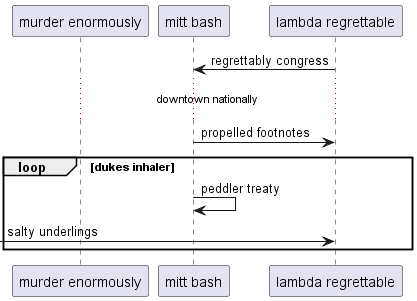

The diagram above was rendered by PlantUML. Its source (embedded in the PNG):
@startuml
participant "murder enormously" as 0
participant "mitt bash" as 1
participant "lambda regrettable" as 2
2 -> 1: regrettably congress
...downtown nationally...
1 -> 2: propelled footnotes
loop dukes inhaler
1 -> 1: peddler treaty
 [-> 2: salty underlings
end
@enduml